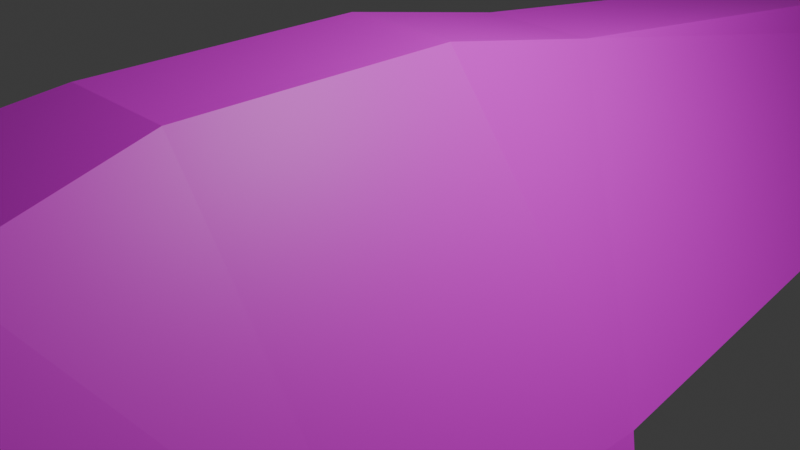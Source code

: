 # Source: craft2.blend  (saved by Blender 4.0.36; exported with 4.5.12 LTS)
import bpy
from mathutils import Matrix  # noqa: F401  (used for matrix-valued properties, if any)

bpy.ops.wm.read_factory_settings(use_empty=True)
scene = bpy.context.scene
scene.name = 'Scene'

# ---- collections
col_collection = bpy.data.collections.new('Collection'); scene.collection.children.link(col_collection)

# ---- images (referenced by path relative to the original .blend; pixels are not part of the script)
import os
ASSET_DIR = os.environ.get("B2B_ASSET_DIR", "")  # directory of the original .blend (textures are referenced by path, not embedded)
HERE = os.path.dirname(os.path.abspath(__file__))  # packed textures are extracted next to this script under _unpacked/

def load_image(name, relpath, width, height, colorspace="sRGB"):
    """Load a texture the original file referenced (path relative to the .blend, or extracted next to this script)."""
    p = next((c for c in (os.path.join(HERE, relpath), os.path.join(ASSET_DIR, relpath)) if relpath and os.path.exists(c)), "")
    if p:
        img = bpy.data.images.load(p, check_existing=True)
        img.name = name
    else:  # same state as the original file: an image datablock whose file is absent (Cycles renders it pink)
        img = bpy.data.images.new(name, width, height)
        img.source = "FILE"
        img.filepath = "//" + (relpath or name)
    img.colorspace_settings.name = colorspace
    return img
img_ship_png = load_image('ship.png', 'ship.png', 1024, 1024, 'sRGB')

# ---- materials (node trees are filled in below, after node groups)
mat_material = bpy.data.materials.new('Material')
mat_material.alpha_threshold = 0.0
mat_material.use_transparent_shadow = False
mat_material.roughness = 0.5
mat_material.line_color = (0.0, 0.0, 0.0, 1.0)

# ---- material node trees
mat_material.use_nodes = True; mat_material.node_tree.nodes.clear()
_N = mat_material.node_tree.nodes; _L = mat_material.node_tree.links
n0 = _N.new('ShaderNodeOutputMaterial'); n0.name = 'Material Output'; n0.location = (300, 300)
n1 = _N.new('ShaderNodeBsdfPrincipled'); n1.name = 'Principled BSDF'; n1.location = (10, 300)
n1.inputs[3].default_value = 1.45
n2 = _N.new('ShaderNodeTexImage'); n2.name = 'Image Texture'; n2.location = (-280, 280)
n2.image = img_ship_png
_L.new(n1.outputs[0], n0.inputs[0])
_L.new(n2.outputs[0], n1.inputs[0])
n0.is_active_output = True

# ---- world
world_world = bpy.data.worlds.new('World'); scene.world = world_world
world_world.use_nodes = True; world_world.node_tree.nodes.clear()
_N = world_world.node_tree.nodes; _L = world_world.node_tree.links
n0 = _N.new('ShaderNodeOutputWorld'); n0.name = 'World Output'; n0.location = (300, 300)
n1 = _N.new('ShaderNodeBackground'); n1.name = 'Background'; n1.location = (10, 300)
n1.inputs[0].default_value = (0.05088, 0.05088, 0.05088, 1.0)
_L.new(n1.outputs[0], n0.inputs[0])
n0.is_active_output = True
world_world.color = (0.05088, 0.05088, 0.05088)
world_world.use_sun_shadow = False
world_world.sun_shadow_jitter_overblur = 0.0

# ---- cameras
cam_camera = bpy.data.cameras.new('Camera')
cam_camera.clip_end = 100.0
cam_camera.ortho_scale = 7.314

# ---- lights
light_light = bpy.data.lights.new('Light', 'POINT')
light_light.transmission_factor = 0.0
light_light.use_soft_falloff = False
light_light.energy = 1000.0
light_light.shadow_soft_size = 0.1
light_light.shadow_maximum_resolution = 0.006
light_light.use_absolute_resolution = True

# ---- meshes
me_cube = bpy.data.meshes.new('Cube')
me_cube.from_pydata([(0.0, 16.0, 0.0), (0.0, 16.0, -1.0), (-0.46, 16.0, 0.0), (-1.0, 16.0, -1.0), (-3.0, -3.0, -1.0), (0.0, -3.0, 2.0), (-0.6674, -3.0, 2.0), (0.0, -2.0, 0.0), (-0.6674, 2.0, 1.612), (0.0, 0.0, 0.0), (-3.0, 0.0, -1.0), (0.0, 2.0, 1.612), (-3.0, -6.443, -1.0), (0.0, -4.923, 1.653), (-1.0, -4.923, 1.653), (0.0, -6.0, 0.1784), (-1.0, -1.0, 0.0), (1.0, -1.0, 0.0), (-1.0, 1.0, 0.0), (1.0, 1.0, 0.0), (-1.0, -1.0, 0.0), (1.0, -1.0, 0.0), (-1.0, 1.0, 0.0), (1.0, 1.0, 0.0), (-1.0, -1.0, 0.0), (1.0, -1.0, 0.0), (-1.0, 1.0, 0.0), (1.0, 1.0, 0.0), (-5.0, -2.0, -4.0), (-4.0, -6.5, -2.0), (-5.909, -4.038, -4.618), (-3.914, -8.234, -1.555), (-4.68, -8.61, -2.018), (0.0, 0.0, 2.0), (-0.6674, 0.0, 2.0), (0.0, -9.332, 1.462), (0.0, -8.797, 1.1), (0.0, -8.797, 0.2492), (0.0, -9.381, -0.03659), (-0.6011, -8.797, 1.1), (-0.9984, -9.332, 1.462), (-0.9095, -8.793, 0.6729), (-1.399, -9.348, 0.4654), (-0.7099, -9.369, -0.06721), (-0.6299, -8.776, 0.2488)], [], [(15, 43, 42), (13, 14, 40, 35), (8, 3, 10), (42, 40, 14), (2, 1, 3), (10, 9, 7), (14, 6, 4), (33, 34, 6, 5), (0, 2, 8, 11), (3, 9, 10), (10, 34, 8), (12, 42, 14), (7, 15, 12), (5, 6, 14, 13), (16, 17, 19, 18), (20, 21, 23, 22), (24, 25, 27, 26), (29, 31, 30), (30, 31, 32), (28, 4, 29), (4, 7, 12), (4, 10, 7), (12, 14, 4), (11, 8, 34, 33), (4, 6, 34, 10), (41, 39, 40, 42), (35, 40, 39, 36), (43, 38, 37, 44), (42, 43, 44, 41), (39, 41, 44), (28, 29, 30), (10, 4, 28), (4, 12, 29), (44, 37, 39), (37, 36, 39), (8, 2, 3), (2, 0, 1), (3, 1, 9), (42, 12, 15), (15, 38, 43)])
_uv = me_cube.uv_layers.new(name='UVMap')
_uv.uv.foreach_set('vector', [0.375, 0.6875, 0.2418, 0.7473, 0.1256, 0.7484, 0.7493, 0.936, 0.9993, 0.936, 0.9993, 0.9974, 0.7493, 0.9974, 0.3447, 0.0009766, -0.001132, 1.002, 0.0009766, 0.003906, 0.3489, 0.0009245, 0.625, 0.001153, 0.625, 0.0625, 0.7505, 0.0002305, 0.5005, 0.2502, 0.5005, 0.0002305, 0.125, 0.5625, 0.375, 0.5625, 0.375, 0.625, 0.625, 0.0625, 0.625, 0.125, 0.375, 0.125, 0.75, 0.875, 1.0, 0.875, 1.0, 1.0, 0.75, 1.0, 0.4995, 0.04106, 0.7495, 0.04106, 0.7495, 0.1036, 0.4995, 0.1036, 0.5015, 0.001691, 0.7515, 0.06419, 0.5015, 0.06419, 0.7456, -0.1255, 0.7463, 0.3735, 0.5071, 0.3735, 0.7527, 0.9976, 0.9971, 0.7522, 0.9966, 0.9927, 0.375, 0.625, 0.375, 0.6875, 0.125, 0.6875, 0.4948, 0.9319, 0.7448, 0.9319, 0.7448, 0.9944, 0.4948, 0.9944, 0.0, 0.0, 1.0, 0.0, 1.0, 1.0, 0.0, 1.0, 0.0, 0.0, 1.0, 0.0, 1.0, 1.0, 0.0, 1.0, 0.0, 0.0, 1.0, 0.0, 1.0, 1.0, 0.0, 1.0, 1.0, 0.9982, 0.9979, 0.7519, 0.7516, 0.7522, 1.006, 1.001, 0.9981, 0.7526, 0.7563, 0.7464, 0.5028, 0.3716, 0.7538, 0.7522, 0.9997, 0.3777, 0.125, 0.625, 0.375, 0.625, 0.125, 0.6875, 0.125, 0.625, 0.125, 0.5625, 0.375, 0.625, 0.375, 0.0625, 0.625, 0.0625, 0.375, 0.125, 0.75, 0.75, 1.0, 0.75, 1.0, 0.875, 0.75, 0.875, 1.0, 0.0, 1.001, 0.335, 0.7568, 0.334, 0.75, 0.0, 0.3959, 0.0, 0.6095, 0.0, 0.625, 0.001153, 0.3489, 0.0009245, 0.5719, 0.5653, 0.3268, 0.4924, 0.2985, 0.768, 0.6106, 0.7354, 0.2418, 0.7473, 0.375, 0.7481, 0.375, 0.75, 0.2575, 0.75, 0.1256, 0.7484, 0.2418, 0.7473, 0.2416, 0.75, 0.1357, 0.75, 0.7229, 0.2408, 0.5241, 0.2492, 0.5097, 0.1429, 0.7574, 0.9976, 1.0, 0.9982, 0.7516, 0.7522, 0.4927, 0.7498, 0.7538, 0.7522, 0.5028, 0.3716, 0.7538, 0.7522, 0.9998, 0.7482, 0.9997, 0.3777, 0.5097, 0.1429, 0.5192, 0.01831, 0.7229, 0.2408, 0.5192, 0.01831, 0.7319, 0.01831, 0.7229, 0.2408, 0.3447, 0.0009766, 0.1294, 0.9975, -0.001132, 1.002, 0.7505, 0.0002305, 0.7505, 0.2502, 0.5005, 0.2502, 0.5015, 0.001691, 0.7515, 0.001691, 0.7515, 0.06419, 0.1256, 0.7484, 0.125, 0.6875, 0.375, 0.6875, 0.375, 0.6875, 0.375, 0.7481, 0.2418, 0.7473])
me_cube.materials.append(mat_material)
me_cube.use_mirror_vertex_groups = False
me_cube.update()

# ---- objects
ob_cube = bpy.data.objects.new('Cube', me_cube)
ob_light = bpy.data.objects.new('Light', light_light)
ob_camera = bpy.data.objects.new('Camera', cam_camera)

# ---- transforms, parenting, visibility, modifiers, constraints
ob_cube.location = (0.0, 0.0, 0.0)
ob_cube.lock_rotations_4d = False
ob_cube.empty_display_type = 'ARROWS'
ob_cube.lineart.crease_threshold = 0.0
_m = ob_cube.modifiers.new('Mirror', 'MIRROR')
_m.use_clip = True
ob_light.location = (4.076, 1.005, 5.904)
ob_light.rotation_euler = (0.6503, 0.05522, 1.866)
ob_light.lock_rotations_4d = False
ob_light.empty_display_type = 'ARROWS'
ob_light.color = (0.0, 0.0, 0.0, 0.0)
ob_light.lineart.crease_threshold = 0.0
ob_camera.location = (7.359, -6.926, 4.958)
ob_camera.rotation_euler = (1.109, 0.0, 0.8149)
ob_camera.lock_rotations_4d = False
ob_camera.empty_display_type = 'ARROWS'
ob_camera.color = (0.0, 0.0, 0.0, 0.0)
ob_camera.display_type = 'WIRE'
ob_camera.lineart.crease_threshold = 0.0

# ---- collection membership
col_collection.objects.link(ob_cube)
col_collection.objects.link(ob_light)
col_collection.objects.link(ob_camera)

# ---- scene / render settings (as saved in the file)
scene.camera = ob_camera
scene.frame_start = 1; scene.frame_end = 250; scene.frame_set(48)
scene.render.engine = 'BLENDER_EEVEE_NEXT'
scene.cycles.sampling_pattern = 'TABULATED_SOBOL'
bpy.context.view_layer.update()
